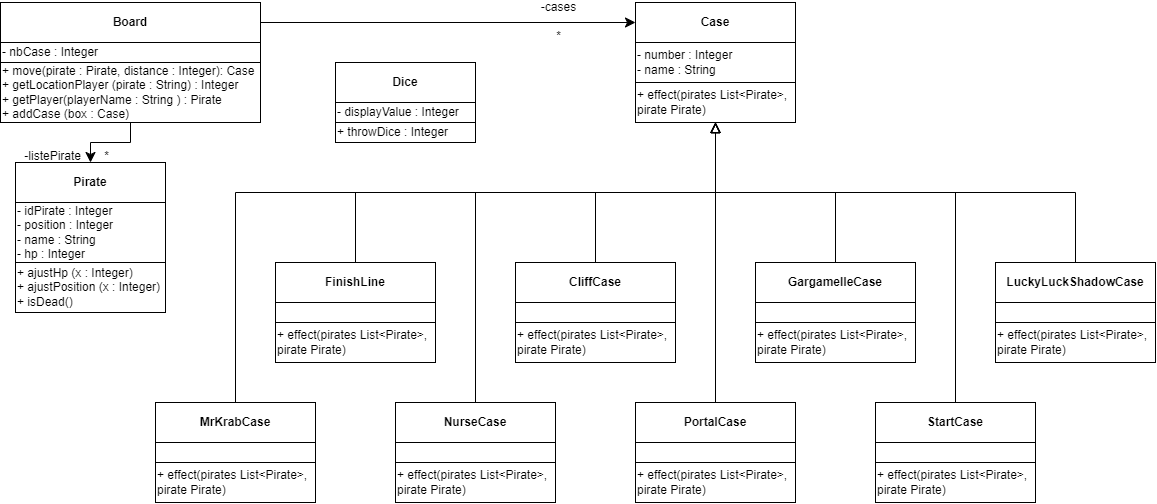

The diagram above was exported from draw.io. Its source (the exported page's mxGraphModel, read from the mxfile embedded in the PNG):
<mxGraphModel dx="1378" dy="882" grid="1" gridSize="10" guides="1" tooltips="1" connect="1" arrows="1" fold="1" page="0" pageScale="1" pageWidth="827" pageHeight="1169" math="0" shadow="0">
  <root>
    <mxCell id="0" />
    <mxCell id="1" parent="0" />
    <mxCell id="kRN-UC1p7EBKnkkDNTCK-24" style="edgeStyle=none;curved=1;rounded=0;orthogonalLoop=1;jettySize=auto;html=1;exitX=1;exitY=0.5;exitDx=0;exitDy=0;entryX=0;entryY=0.5;entryDx=0;entryDy=0;fontSize=12;startSize=8;endSize=8;labelBackgroundColor=none;" parent="1" source="kRN-UC1p7EBKnkkDNTCK-1" target="kRN-UC1p7EBKnkkDNTCK-21" edge="1">
      <mxGeometry relative="1" as="geometry" />
    </mxCell>
    <mxCell id="kRN-UC1p7EBKnkkDNTCK-25" value="-cases&lt;div&gt;&lt;br&gt;&lt;/div&gt;&lt;div&gt;*&lt;/div&gt;" style="edgeLabel;html=1;align=center;verticalAlign=middle;resizable=0;points=[];fontSize=12;labelBackgroundColor=none;" parent="kRN-UC1p7EBKnkkDNTCK-24" connectable="0" vertex="1">
      <mxGeometry x="0.5875" y="2" relative="1" as="geometry">
        <mxPoint as="offset" />
      </mxGeometry>
    </mxCell>
    <mxCell id="kRN-UC1p7EBKnkkDNTCK-1" value="&lt;b&gt;Board&lt;/b&gt;" style="rounded=0;whiteSpace=wrap;html=1;" parent="1" vertex="1">
      <mxGeometry x="-355" width="260" height="40" as="geometry" />
    </mxCell>
    <mxCell id="kRN-UC1p7EBKnkkDNTCK-2" value="- nbCase : Integer" style="rounded=0;whiteSpace=wrap;html=1;align=left;" parent="1" vertex="1">
      <mxGeometry x="-355" y="40" width="260" height="20" as="geometry" />
    </mxCell>
    <mxCell id="kRN-UC1p7EBKnkkDNTCK-3" value="&lt;div&gt;+ move(pirate : Pirate, distance : Integer): Case&lt;br&gt;&lt;/div&gt;&lt;div&gt;+ getLocationPlayer (pirate : String) : Integer&lt;br&gt;&lt;/div&gt;&lt;div&gt;+ getPlayer(playerName :&amp;nbsp;&lt;span style=&quot;background-color: initial;&quot;&gt;String&lt;/span&gt;&lt;span style=&quot;background-color: initial;&quot;&gt;&amp;nbsp;&lt;/span&gt;&lt;span style=&quot;background-color: initial;&quot;&gt;) : Pirate&lt;/span&gt;&lt;/div&gt;&lt;div&gt;&lt;span style=&quot;background-color: initial;&quot;&gt;+ addCase (box : Case)&lt;/span&gt;&lt;/div&gt;" style="rounded=0;whiteSpace=wrap;html=1;align=left;" parent="1" vertex="1">
      <mxGeometry x="-355" y="60" width="260" height="60" as="geometry" />
    </mxCell>
    <mxCell id="kRN-UC1p7EBKnkkDNTCK-4" value="&lt;b&gt;Dice&lt;/b&gt;" style="rounded=0;whiteSpace=wrap;html=1;" parent="1" vertex="1">
      <mxGeometry x="-20" y="60" width="140" height="40" as="geometry" />
    </mxCell>
    <mxCell id="kRN-UC1p7EBKnkkDNTCK-5" value="- displayValue : Integer" style="rounded=0;whiteSpace=wrap;html=1;align=left;" parent="1" vertex="1">
      <mxGeometry x="-20" y="100" width="140" height="20" as="geometry" />
    </mxCell>
    <mxCell id="kRN-UC1p7EBKnkkDNTCK-6" value="+ throwDice : Integer" style="rounded=0;whiteSpace=wrap;html=1;align=left;" parent="1" vertex="1">
      <mxGeometry x="-20" y="120" width="140" height="20" as="geometry" />
    </mxCell>
    <mxCell id="kRN-UC1p7EBKnkkDNTCK-7" value="&lt;b&gt;Pirate&lt;/b&gt;" style="rounded=0;whiteSpace=wrap;html=1;" parent="1" vertex="1">
      <mxGeometry x="-340" y="160" width="150" height="40" as="geometry" />
    </mxCell>
    <mxCell id="kRN-UC1p7EBKnkkDNTCK-8" value="- idPirate : Integer&lt;div&gt;- position : Integer&lt;/div&gt;&lt;div&gt;- name : String&lt;/div&gt;&lt;div&gt;- hp : Integer&lt;/div&gt;" style="rounded=0;whiteSpace=wrap;html=1;align=left;" parent="1" vertex="1">
      <mxGeometry x="-340" y="200" width="150" height="60" as="geometry" />
    </mxCell>
    <mxCell id="kRN-UC1p7EBKnkkDNTCK-9" value="+ ajustHp (x : Integer)&lt;div&gt;+ ajustPosition (x : Integer)&lt;/div&gt;&lt;div&gt;+ isDead()&lt;/div&gt;" style="rounded=0;whiteSpace=wrap;html=1;align=left;" parent="1" vertex="1">
      <mxGeometry x="-340" y="260" width="150" height="50" as="geometry" />
    </mxCell>
    <mxCell id="kRN-UC1p7EBKnkkDNTCK-13" value="&lt;div style=&quot;text-align: right;&quot;&gt;&lt;span style=&quot;background-color: initial;&quot;&gt;-listePirate&lt;/span&gt;&lt;span style=&quot;background-color: initial; white-space-collapse: preserve;&quot;&gt;&#09;&lt;/span&gt;*&lt;/div&gt;" style="edgeStyle=orthogonalEdgeStyle;rounded=0;orthogonalLoop=1;jettySize=auto;exitX=0.5;exitY=1;exitDx=0;exitDy=0;fontSize=12;startSize=8;endSize=8;html=1;labelPosition=left;verticalLabelPosition=bottom;align=right;verticalAlign=top;labelBackgroundColor=none;" parent="1" source="kRN-UC1p7EBKnkkDNTCK-3" target="kRN-UC1p7EBKnkkDNTCK-7" edge="1">
      <mxGeometry relative="1" as="geometry" />
    </mxCell>
    <mxCell id="kRN-UC1p7EBKnkkDNTCK-21" value="&lt;b&gt;Case&lt;/b&gt;" style="rounded=0;whiteSpace=wrap;html=1;" parent="1" vertex="1">
      <mxGeometry x="280" width="160" height="40" as="geometry" />
    </mxCell>
    <mxCell id="kRN-UC1p7EBKnkkDNTCK-22" value="- number : Integer&lt;div&gt;- name : String&lt;/div&gt;" style="rounded=0;whiteSpace=wrap;html=1;align=left;" parent="1" vertex="1">
      <mxGeometry x="280" y="40" width="160" height="40" as="geometry" />
    </mxCell>
    <mxCell id="kRN-UC1p7EBKnkkDNTCK-23" value="+ effect(pirates List&amp;lt;Pirate&amp;gt;, pirate Pirate)" style="rounded=0;whiteSpace=wrap;html=1;align=left;" parent="1" vertex="1">
      <mxGeometry x="280" y="80" width="160" height="40" as="geometry" />
    </mxCell>
    <mxCell id="kRN-UC1p7EBKnkkDNTCK-56" style="edgeStyle=orthogonalEdgeStyle;rounded=0;orthogonalLoop=1;jettySize=auto;html=1;exitX=0.5;exitY=0;exitDx=0;exitDy=0;entryX=0.5;entryY=1;entryDx=0;entryDy=0;fontSize=12;startSize=8;endSize=8;endArrow=block;endFill=0;" parent="1" source="kRN-UC1p7EBKnkkDNTCK-29" target="kRN-UC1p7EBKnkkDNTCK-23" edge="1">
      <mxGeometry relative="1" as="geometry" />
    </mxCell>
    <mxCell id="kRN-UC1p7EBKnkkDNTCK-29" value="&lt;b&gt;FinishLine&lt;/b&gt;" style="rounded=0;whiteSpace=wrap;html=1;" parent="1" vertex="1">
      <mxGeometry x="-80" y="260" width="160" height="40" as="geometry" />
    </mxCell>
    <mxCell id="kRN-UC1p7EBKnkkDNTCK-30" value="" style="rounded=0;whiteSpace=wrap;html=1;align=left;" parent="1" vertex="1">
      <mxGeometry x="-80" y="300" width="160" height="20" as="geometry" />
    </mxCell>
    <mxCell id="kRN-UC1p7EBKnkkDNTCK-31" value="+ effect(pirates List&amp;lt;Pirate&amp;gt;, pirate Pirate)" style="rounded=0;whiteSpace=wrap;html=1;align=left;" parent="1" vertex="1">
      <mxGeometry x="-80" y="320" width="160" height="40" as="geometry" />
    </mxCell>
    <mxCell id="kRN-UC1p7EBKnkkDNTCK-32" value="&lt;b&gt;CliffCase&lt;/b&gt;" style="rounded=0;whiteSpace=wrap;html=1;" parent="1" vertex="1">
      <mxGeometry x="160" y="260" width="160" height="40" as="geometry" />
    </mxCell>
    <mxCell id="kRN-UC1p7EBKnkkDNTCK-33" value="" style="rounded=0;whiteSpace=wrap;html=1;align=left;" parent="1" vertex="1">
      <mxGeometry x="160" y="300" width="160" height="20" as="geometry" />
    </mxCell>
    <mxCell id="kRN-UC1p7EBKnkkDNTCK-34" value="+ effect(pirates List&amp;lt;Pirate&amp;gt;, pirate Pirate)" style="rounded=0;whiteSpace=wrap;html=1;align=left;" parent="1" vertex="1">
      <mxGeometry x="160" y="320" width="160" height="40" as="geometry" />
    </mxCell>
    <mxCell id="kRN-UC1p7EBKnkkDNTCK-60" style="edgeStyle=orthogonalEdgeStyle;rounded=0;orthogonalLoop=1;jettySize=auto;html=1;exitX=0.5;exitY=0;exitDx=0;exitDy=0;entryX=0.5;entryY=1;entryDx=0;entryDy=0;fontSize=12;startSize=8;endSize=8;endArrow=block;endFill=0;" parent="1" source="kRN-UC1p7EBKnkkDNTCK-35" target="kRN-UC1p7EBKnkkDNTCK-23" edge="1">
      <mxGeometry relative="1" as="geometry" />
    </mxCell>
    <mxCell id="kRN-UC1p7EBKnkkDNTCK-35" value="&lt;b&gt;GargamelleCase&lt;/b&gt;" style="rounded=0;whiteSpace=wrap;html=1;" parent="1" vertex="1">
      <mxGeometry x="400" y="260" width="160" height="40" as="geometry" />
    </mxCell>
    <mxCell id="kRN-UC1p7EBKnkkDNTCK-36" value="" style="rounded=0;whiteSpace=wrap;html=1;align=left;" parent="1" vertex="1">
      <mxGeometry x="400" y="300" width="160" height="20" as="geometry" />
    </mxCell>
    <mxCell id="kRN-UC1p7EBKnkkDNTCK-37" value="+ effect(pirates List&amp;lt;Pirate&amp;gt;, pirate Pirate)" style="rounded=0;whiteSpace=wrap;html=1;align=left;" parent="1" vertex="1">
      <mxGeometry x="400" y="320" width="160" height="40" as="geometry" />
    </mxCell>
    <mxCell id="kRN-UC1p7EBKnkkDNTCK-61" style="edgeStyle=orthogonalEdgeStyle;rounded=0;orthogonalLoop=1;jettySize=auto;html=1;exitX=0.5;exitY=0;exitDx=0;exitDy=0;entryX=0.5;entryY=1;entryDx=0;entryDy=0;fontSize=12;startSize=8;endSize=8;endArrow=block;endFill=0;" parent="1" source="kRN-UC1p7EBKnkkDNTCK-38" target="kRN-UC1p7EBKnkkDNTCK-23" edge="1">
      <mxGeometry relative="1" as="geometry" />
    </mxCell>
    <mxCell id="kRN-UC1p7EBKnkkDNTCK-38" value="&lt;b&gt;LuckyLuckShadowCase&lt;/b&gt;" style="rounded=0;whiteSpace=wrap;html=1;" parent="1" vertex="1">
      <mxGeometry x="640" y="260" width="160" height="40" as="geometry" />
    </mxCell>
    <mxCell id="kRN-UC1p7EBKnkkDNTCK-39" value="" style="rounded=0;whiteSpace=wrap;html=1;align=left;" parent="1" vertex="1">
      <mxGeometry x="640" y="300" width="160" height="20" as="geometry" />
    </mxCell>
    <mxCell id="kRN-UC1p7EBKnkkDNTCK-40" value="+ effect(pirates List&amp;lt;Pirate&amp;gt;, pirate Pirate)" style="rounded=0;whiteSpace=wrap;html=1;align=left;" parent="1" vertex="1">
      <mxGeometry x="640" y="320" width="160" height="40" as="geometry" />
    </mxCell>
    <mxCell id="kRN-UC1p7EBKnkkDNTCK-62" style="edgeStyle=orthogonalEdgeStyle;rounded=0;orthogonalLoop=1;jettySize=auto;html=1;exitX=0.5;exitY=0;exitDx=0;exitDy=0;entryX=0.5;entryY=1;entryDx=0;entryDy=0;fontSize=12;startSize=8;endSize=8;endArrow=block;endFill=0;" parent="1" source="kRN-UC1p7EBKnkkDNTCK-41" target="kRN-UC1p7EBKnkkDNTCK-23" edge="1">
      <mxGeometry relative="1" as="geometry">
        <Array as="points">
          <mxPoint x="-120" y="190" />
          <mxPoint x="360" y="190" />
        </Array>
      </mxGeometry>
    </mxCell>
    <mxCell id="kRN-UC1p7EBKnkkDNTCK-41" value="&lt;b&gt;Mr&lt;/b&gt;&lt;b style=&quot;background-color: initial;&quot;&gt;KrabCase&lt;/b&gt;" style="rounded=0;whiteSpace=wrap;html=1;" parent="1" vertex="1">
      <mxGeometry x="-200" y="400" width="160" height="40" as="geometry" />
    </mxCell>
    <mxCell id="kRN-UC1p7EBKnkkDNTCK-42" value="" style="rounded=0;whiteSpace=wrap;html=1;align=left;" parent="1" vertex="1">
      <mxGeometry x="-200" y="440" width="160" height="20" as="geometry" />
    </mxCell>
    <mxCell id="kRN-UC1p7EBKnkkDNTCK-43" value="+ effect(pirates List&amp;lt;Pirate&amp;gt;, pirate Pirate)" style="rounded=0;whiteSpace=wrap;html=1;align=left;" parent="1" vertex="1">
      <mxGeometry x="-200" y="460" width="160" height="40" as="geometry" />
    </mxCell>
    <mxCell id="kRN-UC1p7EBKnkkDNTCK-63" style="edgeStyle=orthogonalEdgeStyle;rounded=0;orthogonalLoop=1;jettySize=auto;html=1;exitX=0.5;exitY=0;exitDx=0;exitDy=0;fontSize=12;startSize=8;endSize=8;entryX=0.5;entryY=1;entryDx=0;entryDy=0;endArrow=block;endFill=0;" parent="1" source="kRN-UC1p7EBKnkkDNTCK-44" target="kRN-UC1p7EBKnkkDNTCK-23" edge="1">
      <mxGeometry relative="1" as="geometry">
        <mxPoint x="520" y="130" as="targetPoint" />
        <Array as="points">
          <mxPoint x="120" y="190" />
          <mxPoint x="360" y="190" />
        </Array>
      </mxGeometry>
    </mxCell>
    <mxCell id="kRN-UC1p7EBKnkkDNTCK-44" value="&lt;b&gt;NurseCase&lt;/b&gt;" style="rounded=0;whiteSpace=wrap;html=1;" parent="1" vertex="1">
      <mxGeometry x="40" y="400" width="160" height="40" as="geometry" />
    </mxCell>
    <mxCell id="kRN-UC1p7EBKnkkDNTCK-45" value="" style="rounded=0;whiteSpace=wrap;html=1;align=left;" parent="1" vertex="1">
      <mxGeometry x="40" y="440" width="160" height="20" as="geometry" />
    </mxCell>
    <mxCell id="kRN-UC1p7EBKnkkDNTCK-46" value="+ effect(pirates List&amp;lt;Pirate&amp;gt;, pirate Pirate)" style="rounded=0;whiteSpace=wrap;html=1;align=left;" parent="1" vertex="1">
      <mxGeometry x="40" y="460" width="160" height="40" as="geometry" />
    </mxCell>
    <mxCell id="kRN-UC1p7EBKnkkDNTCK-64" style="edgeStyle=orthogonalEdgeStyle;rounded=0;orthogonalLoop=1;jettySize=auto;html=1;exitX=0.5;exitY=0;exitDx=0;exitDy=0;fontSize=12;startSize=8;endSize=8;endArrow=block;endFill=0;" parent="1" source="kRN-UC1p7EBKnkkDNTCK-47" target="kRN-UC1p7EBKnkkDNTCK-23" edge="1">
      <mxGeometry relative="1" as="geometry" />
    </mxCell>
    <mxCell id="kRN-UC1p7EBKnkkDNTCK-47" value="&lt;b&gt;PortalCase&lt;/b&gt;" style="rounded=0;whiteSpace=wrap;html=1;" parent="1" vertex="1">
      <mxGeometry x="280" y="400" width="160" height="40" as="geometry" />
    </mxCell>
    <mxCell id="kRN-UC1p7EBKnkkDNTCK-48" value="" style="rounded=0;whiteSpace=wrap;html=1;align=left;" parent="1" vertex="1">
      <mxGeometry x="280" y="440" width="160" height="20" as="geometry" />
    </mxCell>
    <mxCell id="kRN-UC1p7EBKnkkDNTCK-49" value="+ effect(pirates List&amp;lt;Pirate&amp;gt;, pirate Pirate)" style="rounded=0;whiteSpace=wrap;html=1;align=left;" parent="1" vertex="1">
      <mxGeometry x="280" y="460" width="160" height="40" as="geometry" />
    </mxCell>
    <mxCell id="kRN-UC1p7EBKnkkDNTCK-65" style="edgeStyle=orthogonalEdgeStyle;rounded=0;orthogonalLoop=1;jettySize=auto;html=1;exitX=0.5;exitY=0;exitDx=0;exitDy=0;entryX=0.5;entryY=1;entryDx=0;entryDy=0;fontSize=12;startSize=8;endSize=8;endArrow=block;endFill=0;" parent="1" source="kRN-UC1p7EBKnkkDNTCK-50" target="kRN-UC1p7EBKnkkDNTCK-23" edge="1">
      <mxGeometry relative="1" as="geometry">
        <Array as="points">
          <mxPoint x="600" y="190" />
          <mxPoint x="360" y="190" />
        </Array>
      </mxGeometry>
    </mxCell>
    <mxCell id="kRN-UC1p7EBKnkkDNTCK-50" value="&lt;b&gt;StartCase&lt;/b&gt;" style="rounded=0;whiteSpace=wrap;html=1;" parent="1" vertex="1">
      <mxGeometry x="520" y="400" width="160" height="40" as="geometry" />
    </mxCell>
    <mxCell id="kRN-UC1p7EBKnkkDNTCK-51" value="" style="rounded=0;whiteSpace=wrap;html=1;align=left;" parent="1" vertex="1">
      <mxGeometry x="520" y="440" width="160" height="20" as="geometry" />
    </mxCell>
    <mxCell id="kRN-UC1p7EBKnkkDNTCK-52" value="+ effect(pirates List&amp;lt;Pirate&amp;gt;, pirate Pirate)" style="rounded=0;whiteSpace=wrap;html=1;align=left;" parent="1" vertex="1">
      <mxGeometry x="520" y="460" width="160" height="40" as="geometry" />
    </mxCell>
    <mxCell id="kRN-UC1p7EBKnkkDNTCK-59" style="edgeStyle=orthogonalEdgeStyle;rounded=0;orthogonalLoop=1;jettySize=auto;html=1;exitX=0.5;exitY=0;exitDx=0;exitDy=0;entryX=0.5;entryY=1;entryDx=0;entryDy=0;fontSize=12;startSize=8;endSize=8;endArrow=block;endFill=0;" parent="1" source="kRN-UC1p7EBKnkkDNTCK-32" target="kRN-UC1p7EBKnkkDNTCK-23" edge="1">
      <mxGeometry relative="1" as="geometry">
        <mxPoint x="10" y="270" as="sourcePoint" />
        <mxPoint x="370" y="130" as="targetPoint" />
      </mxGeometry>
    </mxCell>
  </root>
</mxGraphModel>